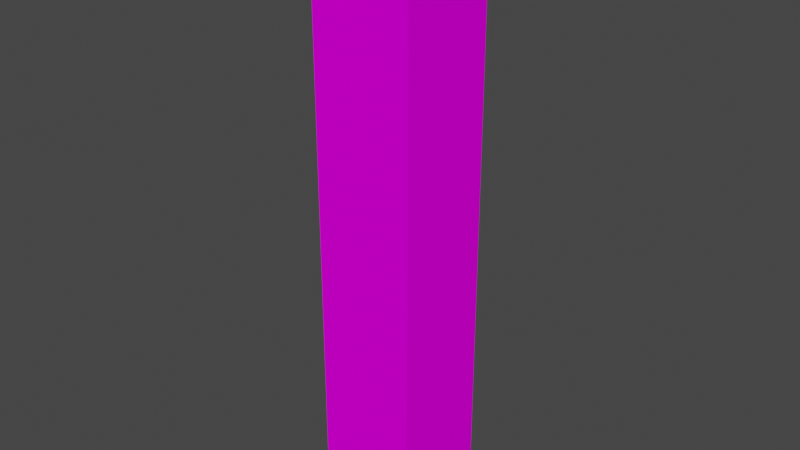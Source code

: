 # Source: GenericWallCorner.blend  (saved by Blender 2.92.15; exported with 4.5.12 LTS)
import bpy
from mathutils import Matrix  # noqa: F401  (used for matrix-valued properties, if any)

bpy.ops.wm.read_factory_settings(use_empty=True)
scene = bpy.context.scene
scene.name = 'Scene'

# ---- collections
col_collection = bpy.data.collections.new('Collection'); scene.collection.children.link(col_collection)

# ---- images (referenced by path relative to the original .blend; pixels are not part of the script)
import os
ASSET_DIR = os.environ.get("B2B_ASSET_DIR", "")  # directory of the original .blend (textures are referenced by path, not embedded)
HERE = os.path.dirname(os.path.abspath(__file__))  # packed textures are extracted next to this script under _unpacked/

def load_image(name, relpath, width, height, colorspace="sRGB"):
    """Load a texture the original file referenced (path relative to the .blend, or extracted next to this script)."""
    p = next((c for c in (os.path.join(HERE, relpath), os.path.join(ASSET_DIR, relpath)) if relpath and os.path.exists(c)), "")
    if p:
        img = bpy.data.images.load(p, check_existing=True)
        img.name = name
    else:  # same state as the original file: an image datablock whose file is absent (Cycles renders it pink)
        img = bpy.data.images.new(name, width, height)
        img.source = "FILE"
        img.filepath = "//" + (relpath or name)
    img.colorspace_settings.name = colorspace
    return img
img_uv = load_image('UV', '', 128, 512, 'sRGB')

# ---- materials (node trees are filled in below, after node groups)
mat_corner = bpy.data.materials.new('Corner')

# ---- material node trees
mat_corner.use_nodes = True; mat_corner.node_tree.nodes.clear()
_N = mat_corner.node_tree.nodes; _L = mat_corner.node_tree.links
n0 = _N.new('ShaderNodeBsdfDiffuse'); n0.name = 'Diffuse BSDF'; n0.location = (137, 606)
n1 = _N.new('ShaderNodeTexImage'); n1.name = 'Image Texture'; n1.location = (-255, 801)
n1.image = img_uv
n2 = _N.new('ShaderNodeOutputMaterial'); n2.name = 'Material Output'; n2.location = (448, 526)
_L.new(n1.outputs[0], n0.inputs[0])
_L.new(n0.outputs[0], n2.inputs[0])
n2.is_active_output = True

# ---- world
world_world = bpy.data.worlds.new('World'); scene.world = world_world
world_world.use_nodes = True; world_world.node_tree.nodes.clear()
_N = world_world.node_tree.nodes; _L = world_world.node_tree.links
n0 = _N.new('ShaderNodeOutputWorld'); n0.name = 'World Output'; n0.location = (300, 300)
n1 = _N.new('ShaderNodeBackground'); n1.name = 'Background'; n1.location = (10, 300)
n1.inputs[0].default_value = (0.05088, 0.05088, 0.05088, 1.0)
_L.new(n1.outputs[0], n0.inputs[0])
n0.is_active_output = True
world_world.color = (0.05088, 0.05088, 0.05088)
world_world.use_sun_shadow = False
world_world.sun_shadow_jitter_overblur = 0.0

# ---- meshes
me_corner = bpy.data.meshes.new('Corner')
me_corner.from_pydata([(0.09, -0.09, 0.0), (0.09, -0.09, 1.062), (0.09, 0.0, 0.0), (0.09, 0.0, 1.062), (0.0, -0.09, 1.062), (0.0, -0.09, 0.0), (0.0, 0.0, 1.062)], [], [(2, 3, 1, 0), (6, 4, 1, 3), (1, 4, 5, 0)])
_uv = me_corner.uv_layers.new(name='UVMap')
_uv.uv.foreach_set('vector', [0.5687, 0.006139, 0.5687, 0.9247, 0.2921, 0.9247, 0.2921, 0.006139, 0.01549, 0.9939, 0.01549, 0.9247, 0.2921, 0.9247, 0.2921, 0.9939, 0.2921, 0.9247, 0.01549, 0.9247, 0.01549, 0.006139, 0.2921, 0.006139])
me_corner.materials.append(mat_corner)
me_corner.use_remesh_fix_poles = True
me_corner.use_remesh_preserve_attributes = False
me_corner.use_mirror_vertex_groups = False
me_corner.update()

# ---- objects
ob_corner = bpy.data.objects.new('Corner', me_corner)

# ---- transforms, parenting, visibility, modifiers, constraints
ob_corner.location = (0.0, 0.0, 0.0)
ob_corner.lineart.crease_threshold = 0.0
_m = ob_corner.modifiers.new('Mirror', 'MIRROR')
_m.use_axis = (True, True, False)

# ---- collection membership
col_collection.objects.link(ob_corner)

# ---- scene / render settings (as saved in the file)
scene.frame_start = 1; scene.frame_end = 250; scene.frame_set(204)
scene.render.engine = 'CYCLES'
scene.cycles.use_denoising = False
scene.cycles.samples = 128
scene.cycles.sampling_pattern = 'TABULATED_SOBOL'
scene.cycles.use_adaptive_sampling = False
scene.cycles.use_light_tree = False
scene.view_settings.view_transform = 'Filmic'
bpy.context.view_layer.update()

# ---- added for rendering (the .blend has no active camera and no usable light): camera, sun
cam_auto = bpy.data.cameras.new('AutoCamera')
cam_auto.lens = 50.0
cam_auto.sensor_width = 36.0
cam_auto.clip_end = 1000.0
ob_auto_camera = bpy.data.objects.new('AutoCamera', cam_auto)
scene.collection.objects.link(ob_auto_camera)
ob_auto_camera.location = (1.01019, -1.21223, 1.33903)
ob_auto_camera.rotation_euler = (1.09748, -7.21219e-08, 0.694738)
scene.camera = ob_auto_camera
light_auto_sun = bpy.data.lights.new('AutoSun', 'SUN')
light_auto_sun.energy = 3.0
light_auto_sun.angle = 0.0523599
ob_auto_sun = bpy.data.objects.new('AutoSun', light_auto_sun)
scene.collection.objects.link(ob_auto_sun)
ob_auto_sun.rotation_euler = (0.872665, 0.174533, 0.523599)
bpy.context.view_layer.update()
